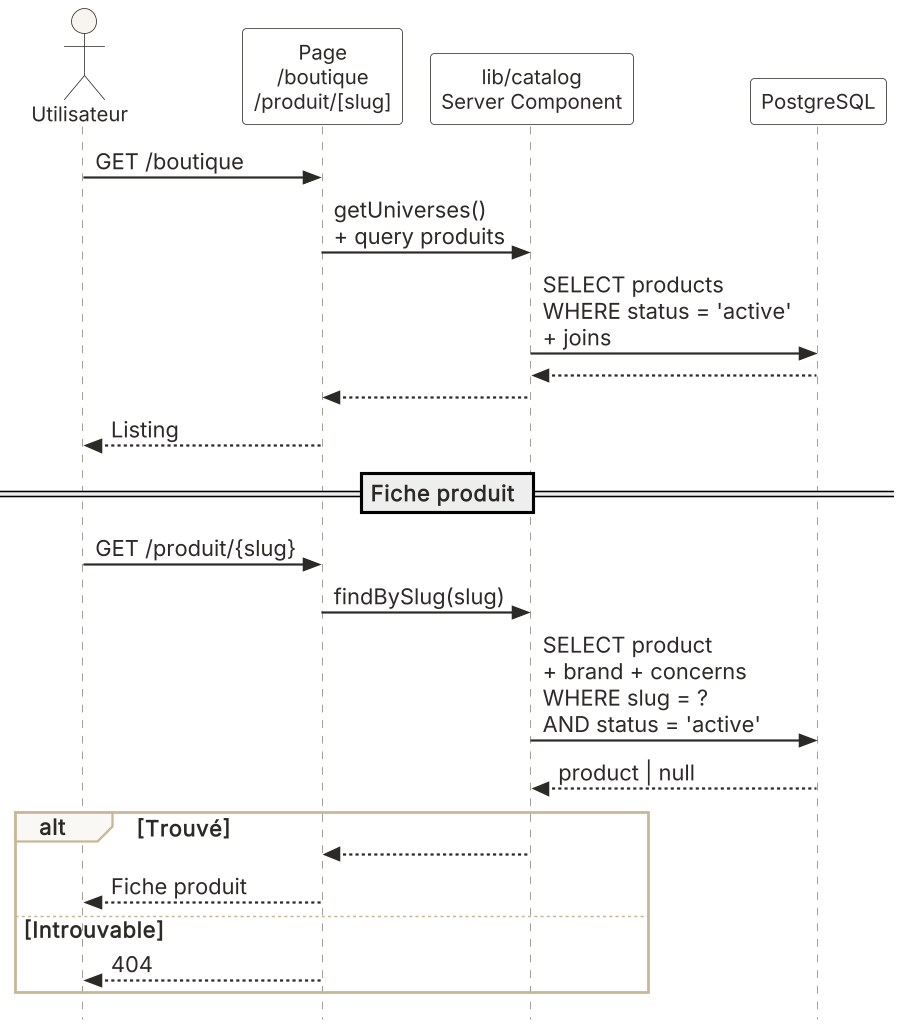

The diagram above was rendered by PlantUML. Its source (embedded in the PNG):
@startuml
skinparamlocked dpi 150
skinparam backgroundColor #FFFFFF
skinparam shadowing false
skinparam defaultFontName Inter
skinparam defaultFontSize 14
skinparam defaultFontColor #2C2A26
skinparam ActorBackgroundColor #F8F5F0
skinparam ActorBorderColor #2C2A26
skinparam ActorFontSize 13
skinparam ParticipantBackgroundColor #FFFFFF
skinparam ParticipantBorderColor #2C2A26
skinparam ParticipantFontSize 13
skinparam SequenceLifeLineBorderColor #8A857C
skinparam SequenceArrowColor #2C2A26
skinparam SequenceArrowThickness 1.4
skinparam SequenceGroupBackgroundColor #FAF8F5
skinparam SequenceGroupBorderColor #C9B896
skinparam ActivationBackgroundColor #F0EBE3
skinparam ActivationBorderColor #C9B896
skinparam maxMessageSize 220
skinparam style strictuml

actor "Utilisateur" as User
participant "Page\n/boutique\n/produit/[slug]" as Page
participant "lib/catalog\nServer Component" as Catalog
participant "PostgreSQL" as DB

User -> Page : GET /boutique
Page -> Catalog : getUniverses()\n+ query produits
Catalog -> DB : SELECT products\nWHERE status = 'active'\n+ joins
DB --> Catalog
Catalog --> Page
Page --> User : Listing

== Fiche produit ==
User -> Page : GET /produit/{slug}
Page -> Catalog : findBySlug(slug)
Catalog -> DB : SELECT product\n+ brand + concerns\nWHERE slug = ?\nAND status = 'active'
DB --> Catalog : product | null
alt Trouvé
  Catalog --> Page
  Page --> User : Fiche produit
else Introuvable
  Page --> User : 404
end

@enduml